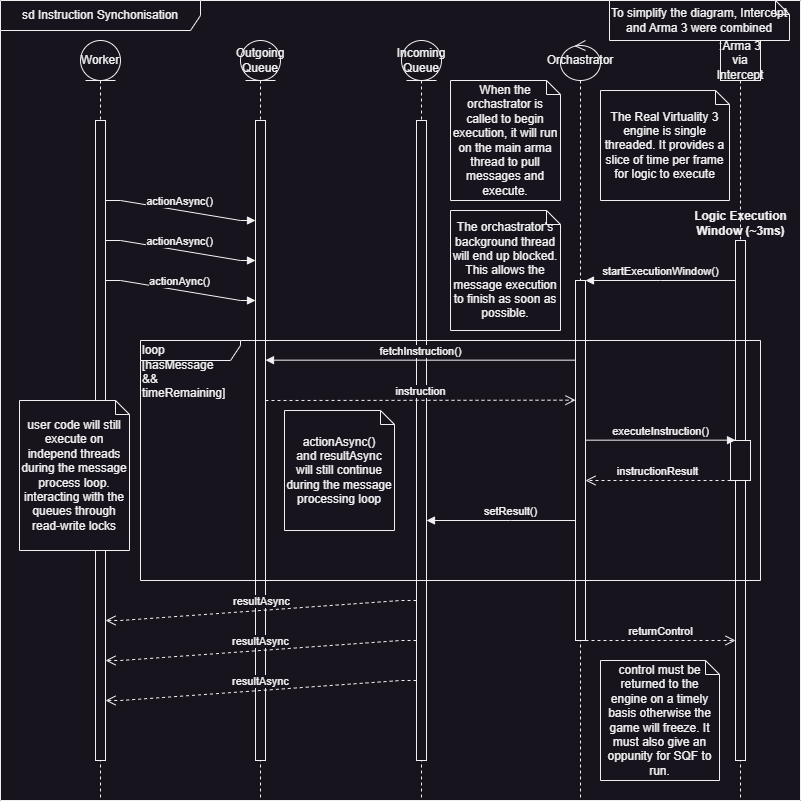

The diagram above was exported from draw.io. Its source (the exported page's mxGraphModel, read from the mxfile embedded in the PNG):
<mxGraphModel dx="2363" dy="1597" grid="1" gridSize="10" guides="1" tooltips="1" connect="1" arrows="1" fold="1" page="1" pageScale="1" pageWidth="827" pageHeight="1169" math="0" shadow="0">
  <root>
    <mxCell id="0" />
    <mxCell id="1" parent="0" />
    <mxCell id="2" value="Worker" style="shape=umlLifeline;perimeter=lifelinePerimeter;whiteSpace=wrap;html=1;container=1;dropTarget=0;collapsible=0;recursiveResize=0;outlineConnect=0;portConstraint=eastwest;newEdgeStyle={&quot;edgeStyle&quot;:&quot;elbowEdgeStyle&quot;,&quot;elbow&quot;:&quot;vertical&quot;,&quot;curved&quot;:0,&quot;rounded&quot;:0};participant=umlEntity;" vertex="1" parent="1">
      <mxGeometry x="921" y="1240" width="40" height="760" as="geometry" />
    </mxCell>
    <mxCell id="3" value="" style="html=1;points=[];perimeter=orthogonalPerimeter;outlineConnect=0;targetShapes=umlLifeline;portConstraint=eastwest;newEdgeStyle={&quot;edgeStyle&quot;:&quot;elbowEdgeStyle&quot;,&quot;elbow&quot;:&quot;vertical&quot;,&quot;curved&quot;:0,&quot;rounded&quot;:0};" vertex="1" parent="2">
      <mxGeometry x="15" y="80" width="10" height="640" as="geometry" />
    </mxCell>
    <mxCell id="4" value=":Arma 3 via Intercept" style="shape=umlLifeline;perimeter=lifelinePerimeter;whiteSpace=wrap;html=1;container=1;dropTarget=0;collapsible=0;recursiveResize=0;outlineConnect=0;portConstraint=eastwest;newEdgeStyle={&quot;edgeStyle&quot;:&quot;elbowEdgeStyle&quot;,&quot;elbow&quot;:&quot;vertical&quot;,&quot;curved&quot;:0,&quot;rounded&quot;:0};" vertex="1" parent="1">
      <mxGeometry x="1561" y="1240" width="40" height="760" as="geometry" />
    </mxCell>
    <mxCell id="5" value="" style="html=1;points=[];perimeter=orthogonalPerimeter;outlineConnect=0;targetShapes=umlLifeline;portConstraint=eastwest;newEdgeStyle={&quot;edgeStyle&quot;:&quot;elbowEdgeStyle&quot;,&quot;elbow&quot;:&quot;vertical&quot;,&quot;curved&quot;:0,&quot;rounded&quot;:0};" vertex="1" parent="4">
      <mxGeometry x="15" y="200" width="10" height="520" as="geometry" />
    </mxCell>
    <mxCell id="6" value="" style="html=1;points=[];perimeter=orthogonalPerimeter;outlineConnect=0;targetShapes=umlLifeline;portConstraint=eastwest;newEdgeStyle={&quot;edgeStyle&quot;:&quot;elbowEdgeStyle&quot;,&quot;elbow&quot;:&quot;vertical&quot;,&quot;curved&quot;:0,&quot;rounded&quot;:0};" vertex="1" parent="4">
      <mxGeometry x="10" y="400" width="20" height="40" as="geometry" />
    </mxCell>
    <mxCell id="7" value="Orchastrator" style="shape=umlLifeline;perimeter=lifelinePerimeter;whiteSpace=wrap;html=1;container=1;dropTarget=0;collapsible=0;recursiveResize=0;outlineConnect=0;portConstraint=eastwest;newEdgeStyle={&quot;edgeStyle&quot;:&quot;elbowEdgeStyle&quot;,&quot;elbow&quot;:&quot;vertical&quot;,&quot;curved&quot;:0,&quot;rounded&quot;:0};participant=umlControl;" vertex="1" parent="1">
      <mxGeometry x="1401" y="1240" width="40" height="760" as="geometry" />
    </mxCell>
    <mxCell id="8" value="" style="html=1;points=[];perimeter=orthogonalPerimeter;outlineConnect=0;targetShapes=umlLifeline;portConstraint=eastwest;newEdgeStyle={&quot;edgeStyle&quot;:&quot;elbowEdgeStyle&quot;,&quot;elbow&quot;:&quot;vertical&quot;,&quot;curved&quot;:0,&quot;rounded&quot;:0};" vertex="1" parent="7">
      <mxGeometry x="15" y="240" width="10" height="360" as="geometry" />
    </mxCell>
    <mxCell id="9" value="Outgoing&lt;br&gt;Queue" style="shape=umlLifeline;perimeter=lifelinePerimeter;whiteSpace=wrap;html=1;container=1;dropTarget=0;collapsible=0;recursiveResize=0;outlineConnect=0;portConstraint=eastwest;newEdgeStyle={&quot;edgeStyle&quot;:&quot;elbowEdgeStyle&quot;,&quot;elbow&quot;:&quot;vertical&quot;,&quot;curved&quot;:0,&quot;rounded&quot;:0};participant=umlEntity;" vertex="1" parent="1">
      <mxGeometry x="1081" y="1240" width="40" height="760" as="geometry" />
    </mxCell>
    <mxCell id="10" value="" style="html=1;points=[];perimeter=orthogonalPerimeter;outlineConnect=0;targetShapes=umlLifeline;portConstraint=eastwest;newEdgeStyle={&quot;edgeStyle&quot;:&quot;elbowEdgeStyle&quot;,&quot;elbow&quot;:&quot;vertical&quot;,&quot;curved&quot;:0,&quot;rounded&quot;:0};" vertex="1" parent="9">
      <mxGeometry x="15" y="80" width="10" height="640" as="geometry" />
    </mxCell>
    <mxCell id="11" value="actionAsync()" style="html=1;verticalAlign=bottom;endArrow=block;elbow=vertical;rounded=0;" edge="1" source="3" target="10" parent="1">
      <mxGeometry width="80" relative="1" as="geometry">
        <mxPoint x="1051" y="1370" as="sourcePoint" />
        <mxPoint x="1131" y="1370" as="targetPoint" />
        <Array as="points">
          <mxPoint x="961" y="1440" />
          <mxPoint x="1081" y="1460" />
        </Array>
      </mxGeometry>
    </mxCell>
    <mxCell id="12" value="actionAsync()" style="html=1;verticalAlign=bottom;endArrow=block;elbow=vertical;rounded=0;" edge="1" source="3" target="10" parent="1">
      <mxGeometry width="80" relative="1" as="geometry">
        <mxPoint x="946" y="1340" as="sourcePoint" />
        <mxPoint x="1096" y="1340" as="targetPoint" />
        <Array as="points">
          <mxPoint x="961" y="1400" />
          <mxPoint x="1081" y="1420" />
        </Array>
      </mxGeometry>
    </mxCell>
    <mxCell id="13" value="actionAync()" style="html=1;verticalAlign=bottom;endArrow=block;elbow=vertical;rounded=0;" edge="1" source="3" target="10" parent="1">
      <mxGeometry width="80" relative="1" as="geometry">
        <mxPoint x="956" y="1380" as="sourcePoint" />
        <mxPoint x="1101" y="1380" as="targetPoint" />
        <Array as="points">
          <mxPoint x="961" y="1480" />
          <mxPoint x="1081" y="1500" />
        </Array>
        <mxPoint as="offset" />
      </mxGeometry>
    </mxCell>
    <mxCell id="14" value="Logic Execution&lt;br&gt;Window (~3ms)" style="text;align=center;fontStyle=1;verticalAlign=middle;spacingLeft=3;spacingRight=3;strokeColor=none;rotatable=0;points=[[0,0.5],[1,0.5]];portConstraint=eastwest;html=1;" vertex="1" parent="1">
      <mxGeometry x="1541" y="1410" width="80" height="26" as="geometry" />
    </mxCell>
    <mxCell id="15" value="startExecutionWindow()" style="html=1;verticalAlign=bottom;endArrow=block;edgeStyle=elbowEdgeStyle;elbow=vertical;curved=0;rounded=0;" edge="1" source="5" target="8" parent="1">
      <mxGeometry width="80" relative="1" as="geometry">
        <mxPoint x="1416.0000000000005" y="1520" as="sourcePoint" />
        <mxPoint x="1371" y="1450" as="targetPoint" />
        <Array as="points">
          <mxPoint x="1501" y="1480" />
          <mxPoint x="1501" y="1520" />
        </Array>
      </mxGeometry>
    </mxCell>
    <mxCell id="16" value="executeInstruction()" style="html=1;verticalAlign=bottom;endArrow=block;edgeStyle=elbowEdgeStyle;elbow=vertical;curved=0;rounded=0;" edge="1" source="8" parent="1">
      <mxGeometry x="0.0016" width="80" relative="1" as="geometry">
        <mxPoint x="1266" y="1639.75" as="sourcePoint" />
        <mxPoint x="1576" y="1639.75" as="targetPoint" />
        <mxPoint as="offset" />
      </mxGeometry>
    </mxCell>
    <mxCell id="17" value="instructionResult" style="html=1;verticalAlign=bottom;endArrow=open;dashed=1;endSize=8;edgeStyle=elbowEdgeStyle;elbow=vertical;curved=0;rounded=0;" edge="1" source="6" target="8" parent="1">
      <mxGeometry relative="1" as="geometry">
        <mxPoint x="1481" y="1670" as="sourcePoint" />
        <mxPoint x="1401" y="1670" as="targetPoint" />
        <Array as="points">
          <mxPoint x="1541" y="1680" />
          <mxPoint x="1421" y="1680" />
        </Array>
      </mxGeometry>
    </mxCell>
    <mxCell id="18" value="setResult()" style="html=1;verticalAlign=bottom;endArrow=block;elbow=vertical;rounded=0;edgeStyle=elbowEdgeStyle;" edge="1" source="8" target="20" parent="1">
      <mxGeometry x="-0.1275" width="80" relative="1" as="geometry">
        <mxPoint x="1141" y="1690" as="sourcePoint" />
        <mxPoint x="1221" y="1690" as="targetPoint" />
        <Array as="points">
          <mxPoint x="1351" y="1720" />
          <mxPoint x="1351" y="1640" />
        </Array>
        <mxPoint as="offset" />
      </mxGeometry>
    </mxCell>
    <mxCell id="19" value="Incoming&lt;br&gt;Queue" style="shape=umlLifeline;perimeter=lifelinePerimeter;whiteSpace=wrap;html=1;container=1;dropTarget=0;collapsible=0;recursiveResize=0;outlineConnect=0;portConstraint=eastwest;newEdgeStyle={&quot;edgeStyle&quot;:&quot;elbowEdgeStyle&quot;,&quot;elbow&quot;:&quot;vertical&quot;,&quot;curved&quot;:0,&quot;rounded&quot;:0};participant=umlEntity;" vertex="1" parent="1">
      <mxGeometry x="1242" y="1240" width="40" height="760" as="geometry" />
    </mxCell>
    <mxCell id="20" value="" style="html=1;points=[];perimeter=orthogonalPerimeter;outlineConnect=0;targetShapes=umlLifeline;portConstraint=eastwest;newEdgeStyle={&quot;edgeStyle&quot;:&quot;elbowEdgeStyle&quot;,&quot;elbow&quot;:&quot;vertical&quot;,&quot;curved&quot;:0,&quot;rounded&quot;:0};" vertex="1" parent="19">
      <mxGeometry x="15" y="80" width="10" height="640" as="geometry" />
    </mxCell>
    <mxCell id="21" value="instruction" style="html=1;verticalAlign=bottom;endArrow=open;dashed=1;endSize=8;edgeStyle=elbowEdgeStyle;elbow=vertical;curved=0;rounded=0;" edge="1" target="8" parent="1">
      <mxGeometry relative="1" as="geometry">
        <mxPoint x="1106" y="1599.996666666667" as="sourcePoint" />
        <mxPoint x="1256" y="1599.996666666667" as="targetPoint" />
      </mxGeometry>
    </mxCell>
    <mxCell id="22" value="fetchInstruction()" style="html=1;verticalAlign=bottom;endArrow=block;edgeStyle=elbowEdgeStyle;elbow=vertical;curved=0;rounded=0;" edge="1" source="8" parent="1">
      <mxGeometry width="80" relative="1" as="geometry">
        <mxPoint x="1256" y="1559.996666666667" as="sourcePoint" />
        <mxPoint x="1106" y="1559.996666666667" as="targetPoint" />
        <mxPoint as="offset" />
      </mxGeometry>
    </mxCell>
    <mxCell id="23" value="&lt;br&gt;&lt;br&gt;&lt;br&gt;loop&lt;br&gt;&lt;div style=&quot;&quot;&gt;&lt;span style=&quot;background-color: initial;&quot;&gt;[hasMessage&lt;/span&gt;&lt;/div&gt;&amp;amp;&amp;amp; timeRemaining]" style="shape=umlFrame;whiteSpace=wrap;html=1;pointerEvents=0;width=100;height=20;align=left;" vertex="1" parent="1">
      <mxGeometry x="981" y="1540" width="620" height="240" as="geometry" />
    </mxCell>
    <mxCell id="24" value="returnControl" style="html=1;verticalAlign=bottom;endArrow=open;dashed=1;endSize=8;edgeStyle=elbowEdgeStyle;elbow=vertical;curved=0;rounded=0;" edge="1" source="8" target="5" parent="1">
      <mxGeometry relative="1" as="geometry">
        <mxPoint x="1381" y="1690" as="sourcePoint" />
        <mxPoint x="1301" y="1690" as="targetPoint" />
        <Array as="points">
          <mxPoint x="1461" y="1840" />
          <mxPoint x="1491" y="1800" />
        </Array>
      </mxGeometry>
    </mxCell>
    <mxCell id="25" value="resultAsync" style="html=1;verticalAlign=bottom;endArrow=open;dashed=1;endSize=8;elbow=vertical;rounded=0;" edge="1" source="20" target="3" parent="1">
      <mxGeometry x="-0.0009" relative="1" as="geometry">
        <mxPoint x="1081" y="1840" as="sourcePoint" />
        <mxPoint x="1001" y="1840" as="targetPoint" />
        <Array as="points">
          <mxPoint x="1241" y="1800" />
          <mxPoint x="961" y="1820" />
        </Array>
        <mxPoint as="offset" />
      </mxGeometry>
    </mxCell>
    <mxCell id="26" value="resultAsync" style="html=1;verticalAlign=bottom;endArrow=open;dashed=1;endSize=8;elbow=vertical;rounded=0;" edge="1" source="20" target="3" parent="1">
      <mxGeometry relative="1" as="geometry">
        <mxPoint x="1106" y="1810" as="sourcePoint" />
        <mxPoint x="956" y="1830" as="targetPoint" />
        <Array as="points">
          <mxPoint x="1241" y="1840" />
          <mxPoint x="961" y="1860" />
        </Array>
      </mxGeometry>
    </mxCell>
    <mxCell id="27" value="resultAsync" style="html=1;verticalAlign=bottom;endArrow=open;dashed=1;endSize=8;elbow=vertical;rounded=0;" edge="1" source="20" target="3" parent="1">
      <mxGeometry relative="1" as="geometry">
        <mxPoint x="1116" y="1820" as="sourcePoint" />
        <mxPoint x="966" y="1840" as="targetPoint" />
        <Array as="points">
          <mxPoint x="1241" y="1880" />
          <mxPoint x="961" y="1900" />
        </Array>
      </mxGeometry>
    </mxCell>
    <mxCell id="28" value="sd Instruction Synchonisation" style="shape=umlFrame;whiteSpace=wrap;html=1;pointerEvents=0;width=200;height=30;" vertex="1" parent="1">
      <mxGeometry x="841" y="1200" width="800" height="800" as="geometry" />
    </mxCell>
    <mxCell id="29" value="To simplify the diagram, Intercept and Arma 3 were combined" style="shape=note;whiteSpace=wrap;html=1;backgroundOutline=1;darkOpacity=0.05;size=14;" vertex="1" parent="1">
      <mxGeometry x="1450" y="1200" width="180" height="40" as="geometry" />
    </mxCell>
    <mxCell id="30" value="actionAsync() and&amp;nbsp;resultAsync&lt;br&gt;will still continue during the message processing loop" style="shape=note;whiteSpace=wrap;html=1;backgroundOutline=1;darkOpacity=0.05;size=14;" vertex="1" parent="1">
      <mxGeometry x="1125" y="1610" width="110" height="120" as="geometry" />
    </mxCell>
    <mxCell id="31" value="user code will still execute on independ threads during the message process loop. interacting with the queues through read-write locks" style="shape=note;whiteSpace=wrap;html=1;backgroundOutline=1;darkOpacity=0.05;size=14;" vertex="1" parent="1">
      <mxGeometry x="860" y="1600" width="110" height="150" as="geometry" />
    </mxCell>
    <mxCell id="32" value="The Real Virtuality 3 engine is single threaded. It provides a slice of time per frame for logic to execute" style="shape=note;whiteSpace=wrap;html=1;backgroundOutline=1;darkOpacity=0.05;size=14;" vertex="1" parent="1">
      <mxGeometry x="1441" y="1290" width="129" height="110" as="geometry" />
    </mxCell>
    <mxCell id="33" value="control must be returned to the engine on a timely basis otherwise the game will freeze. It must also give an oppunity for SQF to run." style="shape=note;whiteSpace=wrap;html=1;backgroundOutline=1;darkOpacity=0.05;size=14;" vertex="1" parent="1">
      <mxGeometry x="1441" y="1860" width="119" height="120" as="geometry" />
    </mxCell>
    <mxCell id="34" value="When the orchastrator is called to begin execution, it will run on the main arma thread to pull messages and execute." style="shape=note;whiteSpace=wrap;html=1;backgroundOutline=1;darkOpacity=0.05;size=14;" vertex="1" parent="1">
      <mxGeometry x="1291" y="1280" width="110" height="120" as="geometry" />
    </mxCell>
    <mxCell id="35" value="The orchastrator's background thread will end up blocked. This allows the message execution to finish as soon as possible." style="shape=note;whiteSpace=wrap;html=1;backgroundOutline=1;darkOpacity=0.05;size=14;" vertex="1" parent="1">
      <mxGeometry x="1291" y="1410" width="110" height="120" as="geometry" />
    </mxCell>
  </root>
</mxGraphModel>